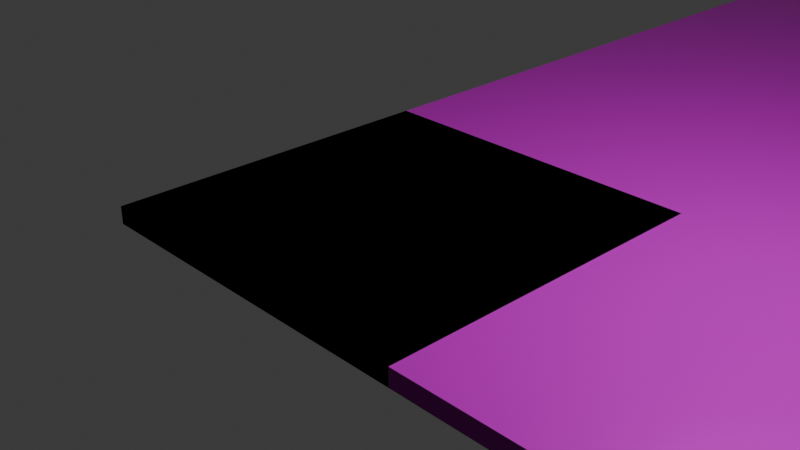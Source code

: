 # Source: Grass_stylized.blend  (saved by Blender 4.2.66; exported with 4.5.12 LTS)
import bpy
from mathutils import Matrix  # noqa: F401  (used for matrix-valued properties, if any)

bpy.ops.wm.read_factory_settings(use_empty=True)
scene = bpy.context.scene
scene.name = 'Scene'

# ---- collections
col_collection = bpy.data.collections.new('Collection'); scene.collection.children.link(col_collection)

# ---- images (referenced by path relative to the original .blend; pixels are not part of the script)
import os
ASSET_DIR = os.environ.get("B2B_ASSET_DIR", "")  # directory of the original .blend (textures are referenced by path, not embedded)
HERE = os.path.dirname(os.path.abspath(__file__))  # packed textures are extracted next to this script under _unpacked/

def load_image(name, relpath, width, height, colorspace="sRGB"):
    """Load a texture the original file referenced (path relative to the .blend, or extracted next to this script)."""
    p = next((c for c in (os.path.join(HERE, relpath), os.path.join(ASSET_DIR, relpath)) if relpath and os.path.exists(c)), "")
    if p:
        img = bpy.data.images.load(p, check_existing=True)
        img.name = name
    else:  # same state as the original file: an image datablock whose file is absent (Cycles renders it pink)
        img = bpy.data.images.new(name, width, height)
        img.source = "FILE"
        img.filepath = "//" + (relpath or name)
    img.colorspace_settings.name = colorspace
    return img
img_stylized_grass__height_png = load_image('stylized_grass__height.png', 'Adobe/Adobe Substance 3D Designer/Custom Nodes/Grass/stylized_grass__height.png', 1024, 1024, 'Non-Color')
img_stylized_grass__basecolor_png_001 = load_image('stylized_grass__basecolor.png.001', 'Adobe/Adobe Substance 3D Designer/Custom Nodes/Grass/stylized_grass__basecolor.png', 1024, 1024, 'sRGB')
img_stylized_grass__metallic_png = load_image('stylized_grass__metallic.png', 'Adobe/Adobe Substance 3D Designer/Custom Nodes/Grass/stylized_grass__metallic.png', 1024, 1024, 'Non-Color')
img_stylized_grass__roughness_png = load_image('stylized_grass__roughness.png', 'Adobe/Adobe Substance 3D Designer/Custom Nodes/Grass/stylized_grass__roughness.png', 1024, 1024, 'Non-Color')
img_stylized_grass__normal_png = load_image('stylized_grass__normal.png', 'Adobe/Adobe Substance 3D Designer/Custom Nodes/Grass/stylized_grass__normal.png', 1024, 1024, 'Non-Color')
img_stylized_grass__ambientocclusion_png = load_image('stylized_grass__ambientOcclusion.png', 'Adobe/Adobe Substance 3D Designer/Custom Nodes/Grass/stylized_grass__ambientOcclusion.png', 1024, 1024, 'Non-Color')

# ---- materials (node trees are filled in below, after node groups)
mat_grass = bpy.data.materials.new('Grass')

# ---- material node trees
mat_grass.use_nodes = True; mat_grass.node_tree.nodes.clear()
_N = mat_grass.node_tree.nodes; _L = mat_grass.node_tree.links
n0 = _N.new('ShaderNodeBsdfPrincipled'); n0.name = 'Principled BSDF'; n0.location = (-14, 313)
n1 = _N.new('ShaderNodeOutputMaterial'); n1.name = 'Material Output'; n1.location = (300, 300)
n2 = _N.new('ShaderNodeTexImage'); n2.name = 'Image Texture'; n2.location = (88, -1160)
n2.label = 'Displacement'
n2.image = img_stylized_grass__height_png
n3 = _N.new('ShaderNodeDisplacement'); n3.name = 'Displacement'; n3.location = (86, -387)
n3.inputs[2].default_value = 1.0
n4 = _N.new('ShaderNodeTexImage'); n4.name = 'Image Texture.001'; n4.location = (88, -320)
n4.label = 'Base Color'
n4.image = img_stylized_grass__basecolor_png_001
n5 = _N.new('ShaderNodeTexImage'); n5.name = 'Image Texture.002'; n5.location = (88, -600)
n5.label = 'Metallic'
n5.image = img_stylized_grass__metallic_png
n6 = _N.new('ShaderNodeTexImage'); n6.name = 'Image Texture.003'; n6.location = (88, -880)
n6.label = 'Roughness'
n6.image = img_stylized_grass__roughness_png
n7 = _N.new('ShaderNodeTexImage'); n7.name = 'Image Texture.004'; n7.location = (88, -1440)
n7.label = 'Normal'
n7.image = img_stylized_grass__normal_png
n8 = _N.new('ShaderNodeNormalMap'); n8.name = 'Normal Map'; n8.location = (-264, -887)
n8.space = 'OBJECT'
n9 = _N.new('ShaderNodeTexImage'); n9.name = 'Image Texture.005'; n9.location = (88, -40)
n9.label = 'Ambient Occlusion'
n9.image = img_stylized_grass__ambientocclusion_png
n10 = _N.new('ShaderNodeMapping'); n10.name = 'Mapping'; n10.location = (230, -40)
n11 = _N.new('NodeReroute'); n11.name = 'Reroute'; n11.location = (38, -833)
n11.width = 16
n11.socket_idname = 'NodeSocketVector'
n12 = _N.new('ShaderNodeTexCoord'); n12.name = 'Texture Coordinate'; n12.location = (30, -40)
n13 = _N.new('NodeFrame'); n13.name = 'Frame'; n13.location = (-1294, 353)
n13.label = 'Mapping'
n13.width = 400
n14 = _N.new('NodeFrame'); n14.name = 'Frame.001'; n14.location = (-652, 553)
n14.label = 'Textures'
n14.width = 358
n2.parent = n14
n4.parent = n14
n5.parent = n14
n6.parent = n14
n7.parent = n14
n9.parent = n14
n10.parent = n13
n11.parent = n14
n12.parent = n13
_L.new(n0.outputs[0], n1.inputs[0])
_L.new(n2.outputs[0], n3.inputs[0])
_L.new(n3.outputs[0], n1.inputs[2])
_L.new(n4.outputs[0], n0.inputs[0])
_L.new(n5.outputs[0], n0.inputs[1])
_L.new(n6.outputs[0], n0.inputs[2])
_L.new(n7.outputs[0], n8.inputs[1])
_L.new(n8.outputs[0], n0.inputs[5])
_L.new(n11.outputs[0], n9.inputs[0])
_L.new(n11.outputs[0], n4.inputs[0])
_L.new(n11.outputs[0], n5.inputs[0])
_L.new(n11.outputs[0], n6.inputs[0])
_L.new(n11.outputs[0], n2.inputs[0])
_L.new(n11.outputs[0], n7.inputs[0])
_L.new(n10.outputs[0], n11.inputs[0])
_L.new(n12.outputs[2], n10.inputs[0])
n1.is_active_output = True

# ---- world
world_world = bpy.data.worlds.new('World'); scene.world = world_world
world_world.use_nodes = True; world_world.node_tree.nodes.clear()
_N = world_world.node_tree.nodes; _L = world_world.node_tree.links
n0 = _N.new('ShaderNodeOutputWorld'); n0.name = 'World Output'; n0.location = (300, 300)
n1 = _N.new('ShaderNodeBackground'); n1.name = 'Background'; n1.location = (10, 300)
n1.inputs[0].default_value = (0.05088, 0.05088, 0.05088, 1.0)
_L.new(n1.outputs[0], n0.inputs[0])
n0.is_active_output = True
world_world.color = (0.05088, 0.05088, 0.05088)
world_world.sun_shadow_jitter_overblur = 0.0

# ---- cameras
cam_camera = bpy.data.cameras.new('Camera')
cam_camera.clip_end = 100.0
cam_camera.ortho_scale = 7.314

# ---- lights
light_light = bpy.data.lights.new('Light', 'POINT')
light_light.energy = 1000.0
light_light.shadow_soft_size = 0.1

# ---- meshes
me_cube_001 = bpy.data.meshes.new('Cube.001')
me_cube_001.from_pydata([(-1.0, -1.0, -1.0), (-1.0, -1.0, 1.0), (-1.0, 1.0, -1.0), (-1.0, 1.0, 1.0), (1.0, -1.0, -1.0), (1.0, -1.0, 1.0), (1.0, 1.0, -1.0), (1.0, 1.0, 1.0), (1.0, -1.0, -1.0), (1.0, -1.0, 1.0), (1.0, 1.0, -1.0), (1.0, 1.0, 1.0), (3.0, -1.0, -1.0), (3.0, -1.0, 1.0), (3.0, 1.0, -1.0), (3.0, 1.0, 1.0), (3.0, -1.0, -1.0), (3.0, -1.0, 1.0), (3.0, 1.0, -1.0), (3.0, 1.0, 1.0), (5.0, -1.0, -1.0), (5.0, -1.0, 1.0), (5.0, 1.0, -1.0), (5.0, 1.0, 1.0), (5.0, -1.0, -1.0), (5.0, -1.0, 1.0), (5.0, 1.0, -1.0), (5.0, 1.0, 1.0), (7.0, -1.0, -1.0), (7.0, -1.0, 1.0), (7.0, 1.0, -1.0), (7.0, 1.0, 1.0)], [], [(0, 1, 3, 2), (2, 3, 7, 6), (6, 7, 5, 4), (4, 5, 1, 0), (2, 6, 4, 0), (7, 3, 1, 5), (8, 9, 11, 10), (10, 11, 15, 14), (14, 15, 13, 12), (12, 13, 9, 8), (10, 14, 12, 8), (15, 11, 9, 13), (16, 17, 19, 18), (18, 19, 23, 22), (22, 23, 21, 20), (20, 21, 17, 16), (18, 22, 20, 16), (23, 19, 17, 21), (24, 25, 27, 26), (26, 27, 31, 30), (30, 31, 29, 28), (28, 29, 25, 24), (26, 30, 28, 24), (31, 27, 25, 29)])
_uv = me_cube_001.uv_layers.new(name='UVMap')
_uv.uv.foreach_set('vector', [0.002225, 1.996, 0.002224, 0.9961, 1.002, 0.9961, 1.002, 1.996, 2.002, 0.9961, 1.002, 0.9961, 1.002, -0.003764, 2.002, -0.003764, 1.002, -1.004, 1.002, -0.003764, 0.002224, -0.003764, 0.002224, -1.004, -0.9976, -0.003764, 0.002224, -0.003764, 0.002224, 0.9961, -0.9976, 0.9961, 1.002, 1.996, 1.002, 2.996, 0.002225, 2.996, 0.002225, 1.996, 1.002, -0.003764, 1.002, 0.9961, 0.002224, 0.9961, 0.002224, -0.003764, 0.002225, 1.996, 0.002224, 0.9961, 1.002, 0.9961, 1.002, 1.996, 2.002, 0.9961, 1.002, 0.9961, 1.002, -0.003764, 2.002, -0.003764, 1.002, -1.004, 1.002, -0.003764, 0.002224, -0.003764, 0.002224, -1.004, -0.9976, -0.003764, 0.002224, -0.003764, 0.002224, 0.9961, -0.9976, 0.9961, 1.002, 1.996, 1.002, 2.996, 0.002225, 2.996, 0.002225, 1.996, 1.002, -0.003764, 1.002, 0.9961, 0.002224, 0.9961, 0.002224, -0.003764, 0.002225, 1.996, 0.002224, 0.9961, 1.002, 0.9961, 1.002, 1.996, 2.002, 0.9961, 1.002, 0.9961, 1.002, -0.003764, 2.002, -0.003764, 1.002, -1.004, 1.002, -0.003764, 0.002224, -0.003764, 0.002224, -1.004, -0.9976, -0.003764, 0.002224, -0.003764, 0.002224, 0.9961, -0.9976, 0.9961, 1.002, 1.996, 1.002, 2.996, 0.002225, 2.996, 0.002225, 1.996, 1.002, -0.003764, 1.002, 0.9961, 0.002224, 0.9961, 0.002224, -0.003764, 0.002225, 1.996, 0.002224, 0.9961, 1.002, 0.9961, 1.002, 1.996, 2.002, 0.9961, 1.002, 0.9961, 1.002, -0.003764, 2.002, -0.003764, 1.002, -1.004, 1.002, -0.003764, 0.002224, -0.003764, 0.002224, -1.004, -0.9976, -0.003764, 0.002224, -0.003764, 0.002224, 0.9961, -0.9976, 0.9961, 1.002, 1.996, 1.002, 2.996, 0.002225, 2.996, 0.002225, 1.996, 1.002, -0.003764, 1.002, 0.9961, 0.002224, 0.9961, 0.002224, -0.003764])
me_cube_001.materials.append(mat_grass)
me_cube_001.update()
me_cube_002 = bpy.data.meshes.new('Cube.002')
me_cube_002.from_pydata([(-1.0, -1.0, -1.0), (-1.0, -1.0, 1.0), (-1.0, 1.0, -1.0), (-1.0, 1.0, 1.0), (1.0, -1.0, -1.0), (1.0, -1.0, 1.0), (1.0, 1.0, -1.0), (1.0, 1.0, 1.0)], [], [(0, 1, 3, 2), (2, 3, 7, 6), (6, 7, 5, 4), (4, 5, 1, 0), (2, 6, 4, 0), (7, 3, 1, 5)])
_uv = me_cube_002.uv_layers.new(name='UVMap')
_uv.uv.foreach_set('vector', [0.002225, 1.996, 0.002224, 0.9961, 1.002, 0.9961, 1.002, 1.996, 2.002, 0.9961, 1.002, 0.9961, 1.002, -0.003764, 2.002, -0.003764, 1.002, -1.004, 1.002, -0.003764, 0.002224, -0.003764, 0.002224, -1.004, -0.9976, -0.003764, 0.002224, -0.003764, 0.002224, 0.9961, -0.9976, 0.9961, 1.002, 1.996, 1.002, 2.996, 0.002225, 2.996, 0.002225, 1.996, 1.002, -0.003764, 1.002, 0.9961, 0.002224, 0.9961, 0.002224, -0.003764])
me_cube_002.materials.append(mat_grass)
me_cube_002.update()

# ---- objects
ob_light = bpy.data.objects.new('Light', light_light)
ob_camera = bpy.data.objects.new('Camera', cam_camera)
ob_grass_test = bpy.data.objects.new('Grass test ', me_cube_001)
ob_grass_base = bpy.data.objects.new('Grass base', me_cube_002)

# ---- transforms, parenting, visibility, modifiers, constraints
ob_light.location = (4.076, 1.005, 5.904)
ob_light.rotation_euler = (0.6503, 0.05522, 1.866)
ob_light.lock_rotations_4d = False
ob_light.empty_display_type = 'ARROWS'
ob_light.color = (0.0, 0.0, 0.0, 0.0)
ob_light.lineart.crease_threshold = 0.0
ob_camera.location = (7.359, -6.926, 4.958)
ob_camera.rotation_euler = (1.109, 0.0, 0.8149)
ob_camera.lock_rotations_4d = False
ob_camera.empty_display_type = 'ARROWS'
ob_camera.color = (0.0, 0.0, 0.0, 0.0)
ob_camera.display_type = 'WIRE'
ob_camera.lineart.crease_threshold = 0.0
ob_grass_test.location = (0.0, 0.0, 0.0)
ob_grass_test.scale = (2.0, 2.0, 0.1)
_m = ob_grass_test.modifiers.new('Array', 'ARRAY')
_m.count = 5
_m.relative_offset_displace = (0.0, 1.0, 0.0)
ob_grass_base.location = (0.0, 0.0, 0.0)
ob_grass_base.scale = (2.0, 2.0, 0.1)

# ---- collection membership
col_collection.objects.link(ob_light)
col_collection.objects.link(ob_camera)
col_collection.objects.link(ob_grass_test)
col_collection.objects.link(ob_grass_base)

# ---- scene / render settings (as saved in the file)
scene.camera = ob_camera
scene.frame_start = 1; scene.frame_end = 250; scene.frame_set(58)
scene.render.engine = 'BLENDER_EEVEE_NEXT'
bpy.context.view_layer.update()
